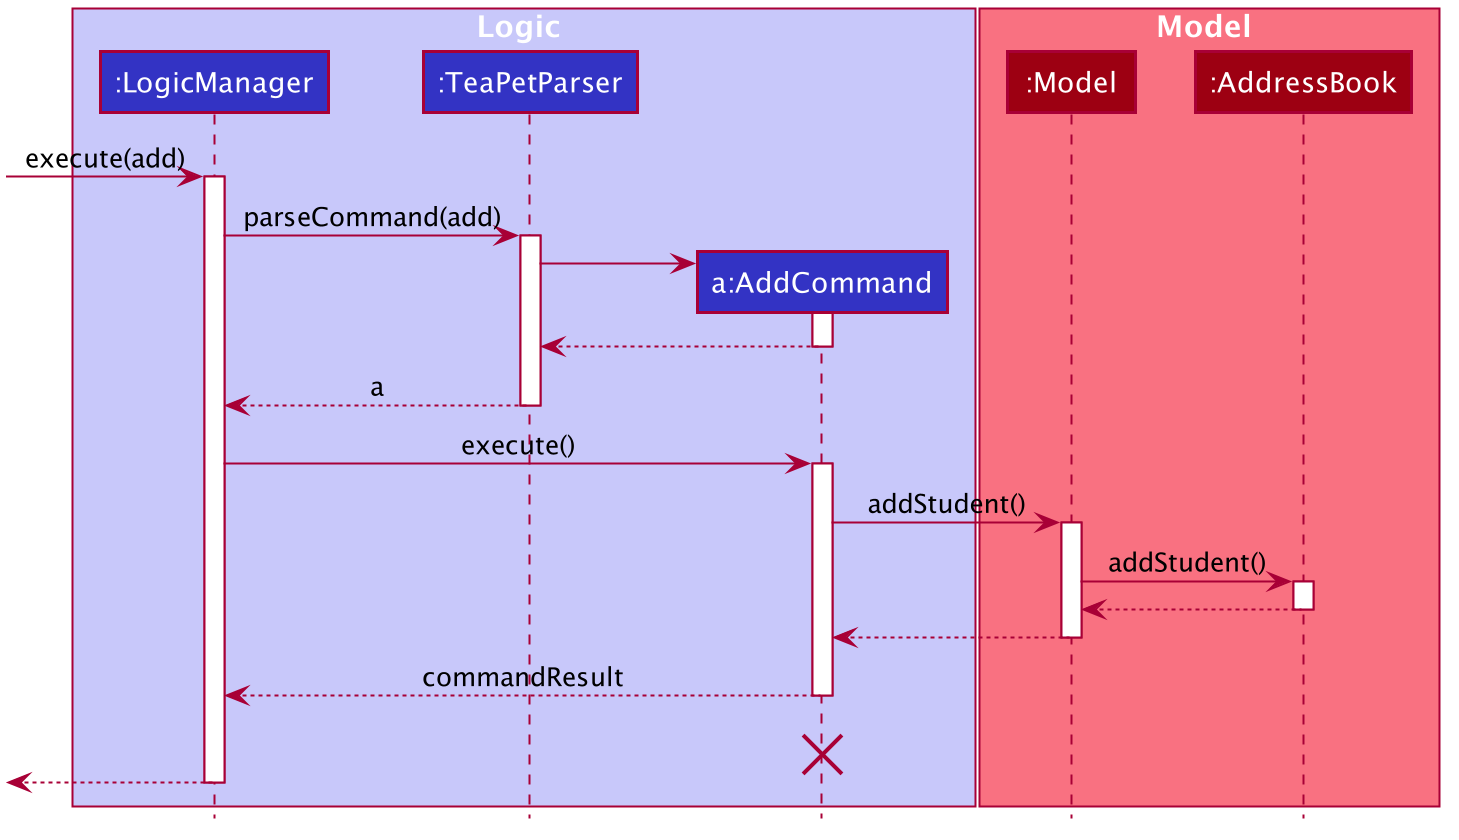

The diagram above was rendered by PlantUML. Its source (embedded in the PNG):
@startuml








skinparam BackgroundColor #FFFFFFF

skinparam Shadowing false

skinparam Class {
    FontColor #FFFFFF
    BorderThickness 1
    BorderColor #FFFFFF
    StereotypeFontColor #FFFFFF
    FontName Arial
}

skinparam Actor {
    BorderColor #000000
    Color #000000
    FontName Arial
}

skinparam Sequence {
    MessageAlign center
    BoxFontSize 15
    BoxPadding 0
    BoxFontColor #FFFFFF
    FontName Arial
}

skinparam Participant {
    FontColor #FFFFFFF
    Padding 20
}

skinparam MinClassWidth 50
skinparam ParticipantPadding 10
skinparam Shadowing false
skinparam DefaultTextAlignment center
skinparam packageStyle Rectangle

hide footbox
hide members
hide circle

box Logic #C8C8FA
participant ":LogicManager" as LogicManager #3333C4
participant ":TeaPetParser" as TeaPetParser #3333C4
participant "a:AddCommand" as AddCommand #3333C4
end box

box Model #F97181
participant ":Model" as Model #9D0012
participant ":AddressBook" as AddressBook #9D0012
end box
[-> LogicManager : execute(add)
activate LogicManager

LogicManager -> TeaPetParser : parseCommand(add)
activate TeaPetParser

create AddCommand
TeaPetParser -> AddCommand
activate AddCommand

AddCommand --> TeaPetParser
deactivate AddCommand

TeaPetParser --> LogicManager : a
deactivate TeaPetParser

LogicManager -> AddCommand : execute()
activate AddCommand

AddCommand-> Model : addStudent()
activate Model

Model -> AddressBook : addStudent()
activate AddressBook

AddressBook --> Model
deactivate AddressBook

Model --> AddCommand
deactivate Model

AddCommand --> LogicManager : commandResult
deactivate AddCommand
AddCommand -[hidden]-> LogicManager : commandResult
destroy AddCommand

[<--LogicManager
deactivate LogicManager
@enduml